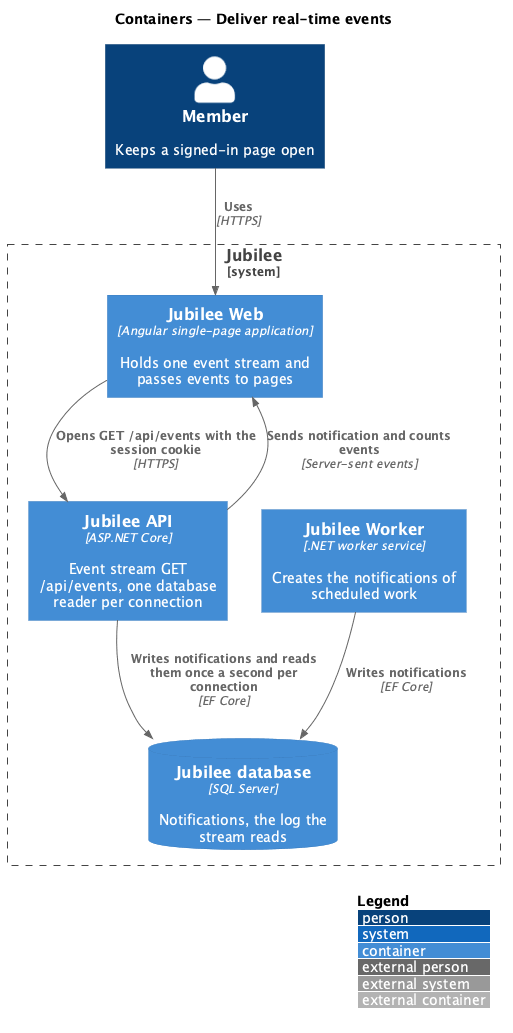

The diagram above was rendered by PlantUML. Its source (embedded in the PNG):
@startuml
!include <C4/C4_Container>
LAYOUT_WITH_LEGEND()
title Containers — Deliver real-time events

Person(member, "Member", "Keeps a signed-in page open")
System_Boundary(jubilee, "Jubilee") {
  Container(web, "Jubilee Web", "Angular single-page application", "Holds one event stream and passes events to pages")
  Container(api, "Jubilee API", "ASP.NET Core", "Event stream GET /api/events, one database reader per connection")
  Container(worker, "Jubilee Worker", ".NET worker service", "Creates the notifications of scheduled work")
  ContainerDb(db, "Jubilee database", "SQL Server", "Notifications, the log the stream reads")
}

Rel(member, web, "Uses", "HTTPS")
Rel(web, api, "Opens GET /api/events with the session cookie", "HTTPS")
Rel(api, web, "Sends notification and counts events", "Server-sent events")
Rel(api, db, "Writes notifications and reads them once a second per connection", "EF Core")
Rel(worker, db, "Writes notifications", "EF Core")
@enduml